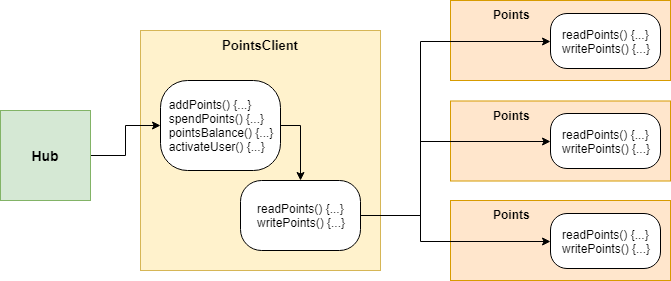

The diagram above was exported from draw.io. Its source (the exported page's mxGraphModel, read from the mxfile embedded in the PNG):
<mxGraphModel dx="800" dy="485" grid="1" gridSize="10" guides="1" tooltips="1" connect="1" arrows="1" fold="1" page="1" pageScale="1" pageWidth="827" pageHeight="1169" math="0" shadow="0">
  <root>
    <mxCell id="0" />
    <mxCell id="1" parent="0" />
    <mxCell id="as0EPEijRSzR2mY9n8nw-24" value="&lt;blockquote style=&quot;margin: 0 0 0 40px ; border: none ; padding: 0px&quot;&gt;Points&lt;/blockquote&gt;" style="whiteSpace=wrap;html=1;shadow=0;align=left;verticalAlign=top;fillColor=#ffe6cc;strokeColor=#d79b00;fontStyle=1" parent="1" vertex="1">
      <mxGeometry x="550" y="390" width="220" height="80" as="geometry" />
    </mxCell>
    <mxCell id="as0EPEijRSzR2mY9n8nw-23" value="&lt;blockquote style=&quot;margin: 0 0 0 40px ; border: none ; padding: 0px&quot;&gt;Points&lt;/blockquote&gt;" style="whiteSpace=wrap;html=1;shadow=0;align=left;verticalAlign=top;fillColor=#ffe6cc;strokeColor=#d79b00;fontStyle=1" parent="1" vertex="1">
      <mxGeometry x="550" y="290.5" width="220" height="80" as="geometry" />
    </mxCell>
    <mxCell id="as0EPEijRSzR2mY9n8nw-2" value="PointsClient&lt;br style=&quot;font-size: 13px;&quot;&gt;" style="whiteSpace=wrap;html=1;aspect=fixed;shadow=0;verticalAlign=top;labelBackgroundColor=none;fillColor=#fff2cc;strokeColor=#d6b656;fontStyle=1;fontSize=13;" parent="1" vertex="1">
      <mxGeometry x="240" y="220" width="240" height="240" as="geometry" />
    </mxCell>
    <mxCell id="as0EPEijRSzR2mY9n8nw-11" style="edgeStyle=orthogonalEdgeStyle;rounded=0;orthogonalLoop=1;jettySize=auto;html=1;exitX=1;exitY=0.5;exitDx=0;exitDy=0;" parent="1" source="as0EPEijRSzR2mY9n8nw-1" target="as0EPEijRSzR2mY9n8nw-5" edge="1">
      <mxGeometry relative="1" as="geometry" />
    </mxCell>
    <mxCell id="as0EPEijRSzR2mY9n8nw-1" value="Hub&lt;br style=&quot;font-size: 14px;&quot;&gt;" style="whiteSpace=wrap;html=1;aspect=fixed;fillColor=#d5e8d4;strokeColor=#82b366;fontStyle=1;fontSize=14;" parent="1" vertex="1">
      <mxGeometry x="100" y="300" width="90" height="90" as="geometry" />
    </mxCell>
    <mxCell id="as0EPEijRSzR2mY9n8nw-12" style="edgeStyle=orthogonalEdgeStyle;rounded=0;orthogonalLoop=1;jettySize=auto;html=1;exitX=1;exitY=0.5;exitDx=0;exitDy=0;entryX=0.5;entryY=0;entryDx=0;entryDy=0;" parent="1" source="as0EPEijRSzR2mY9n8nw-5" target="as0EPEijRSzR2mY9n8nw-6" edge="1">
      <mxGeometry relative="1" as="geometry" />
    </mxCell>
    <mxCell id="as0EPEijRSzR2mY9n8nw-5" value="&lt;div style=&quot;text-align: left&quot;&gt;&lt;span&gt;addPoints() {...}&lt;/span&gt;&lt;/div&gt;&lt;div style=&quot;text-align: left&quot;&gt;&lt;span&gt;spendPoints() {...}&lt;/span&gt;&lt;/div&gt;&lt;div style=&quot;text-align: left&quot;&gt;&lt;span&gt;pointsBalance() {...}&lt;/span&gt;&lt;/div&gt;&lt;div style=&quot;text-align: left&quot;&gt;&lt;span&gt;activateUser() {...}&lt;/span&gt;&lt;/div&gt;" style="rounded=1;whiteSpace=wrap;html=1;shadow=0;arcSize=30;" parent="1" vertex="1">
      <mxGeometry x="260" y="270" width="120" height="90" as="geometry" />
    </mxCell>
    <mxCell id="as0EPEijRSzR2mY9n8nw-29" style="edgeStyle=orthogonalEdgeStyle;rounded=0;orthogonalLoop=1;jettySize=auto;html=1;exitX=1;exitY=0.5;exitDx=0;exitDy=0;entryX=0;entryY=0.5;entryDx=0;entryDy=0;" parent="1" source="as0EPEijRSzR2mY9n8nw-6" target="as0EPEijRSzR2mY9n8nw-16" edge="1">
      <mxGeometry relative="1" as="geometry">
        <Array as="points">
          <mxPoint x="520" y="405" />
          <mxPoint x="520" y="331" />
        </Array>
      </mxGeometry>
    </mxCell>
    <mxCell id="as0EPEijRSzR2mY9n8nw-30" style="edgeStyle=orthogonalEdgeStyle;rounded=0;orthogonalLoop=1;jettySize=auto;html=1;exitX=1;exitY=0.5;exitDx=0;exitDy=0;entryX=0;entryY=0.5;entryDx=0;entryDy=0;" parent="1" source="as0EPEijRSzR2mY9n8nw-6" target="as0EPEijRSzR2mY9n8nw-22" edge="1">
      <mxGeometry relative="1" as="geometry">
        <Array as="points">
          <mxPoint x="520" y="405" />
          <mxPoint x="520" y="431" />
        </Array>
      </mxGeometry>
    </mxCell>
    <mxCell id="as0EPEijRSzR2mY9n8nw-6" value="&lt;div style=&quot;text-align: left&quot;&gt;readPoints() {...}&lt;/div&gt;&lt;div style=&quot;text-align: left&quot;&gt;writePoints() {...}&lt;/div&gt;" style="rounded=1;whiteSpace=wrap;html=1;shadow=0;arcSize=30;" parent="1" vertex="1">
      <mxGeometry x="340" y="370" width="120" height="70" as="geometry" />
    </mxCell>
    <mxCell id="as0EPEijRSzR2mY9n8nw-13" value="&lt;blockquote style=&quot;margin: 0 0 0 40px ; border: none ; padding: 0px&quot;&gt;Points&lt;/blockquote&gt;" style="whiteSpace=wrap;html=1;shadow=0;align=left;verticalAlign=top;fillColor=#ffe6cc;strokeColor=#d79b00;fontStyle=1" parent="1" vertex="1">
      <mxGeometry x="550" y="190" width="220" height="80" as="geometry" />
    </mxCell>
    <mxCell id="as0EPEijRSzR2mY9n8nw-14" value="&lt;div style=&quot;text-align: left&quot;&gt;readPoints() {...}&lt;/div&gt;&lt;div style=&quot;text-align: left&quot;&gt;writePoints() {...}&lt;/div&gt;" style="rounded=1;whiteSpace=wrap;html=1;shadow=0;arcSize=30;" parent="1" vertex="1">
      <mxGeometry x="650" y="203" width="110" height="55" as="geometry" />
    </mxCell>
    <mxCell id="as0EPEijRSzR2mY9n8nw-16" value="&lt;div style=&quot;text-align: left&quot;&gt;readPoints() {...}&lt;/div&gt;&lt;div style=&quot;text-align: left&quot;&gt;writePoints() {...}&lt;/div&gt;" style="rounded=1;whiteSpace=wrap;html=1;shadow=0;arcSize=30;" parent="1" vertex="1">
      <mxGeometry x="650" y="303" width="110" height="55" as="geometry" />
    </mxCell>
    <mxCell id="as0EPEijRSzR2mY9n8nw-22" value="&lt;div style=&quot;text-align: left&quot;&gt;readPoints() {...}&lt;/div&gt;&lt;div style=&quot;text-align: left&quot;&gt;writePoints() {...}&lt;/div&gt;" style="rounded=1;whiteSpace=wrap;html=1;shadow=0;arcSize=30;" parent="1" vertex="1">
      <mxGeometry x="650" y="403" width="110" height="55" as="geometry" />
    </mxCell>
    <mxCell id="as0EPEijRSzR2mY9n8nw-28" style="edgeStyle=orthogonalEdgeStyle;rounded=0;orthogonalLoop=1;jettySize=auto;html=1;exitX=1;exitY=0.5;exitDx=0;exitDy=0;entryX=0;entryY=0.5;entryDx=0;entryDy=0;" parent="1" source="as0EPEijRSzR2mY9n8nw-6" target="as0EPEijRSzR2mY9n8nw-14" edge="1">
      <mxGeometry relative="1" as="geometry">
        <Array as="points">
          <mxPoint x="520" y="405" />
          <mxPoint x="520" y="231" />
        </Array>
      </mxGeometry>
    </mxCell>
  </root>
</mxGraphModel>